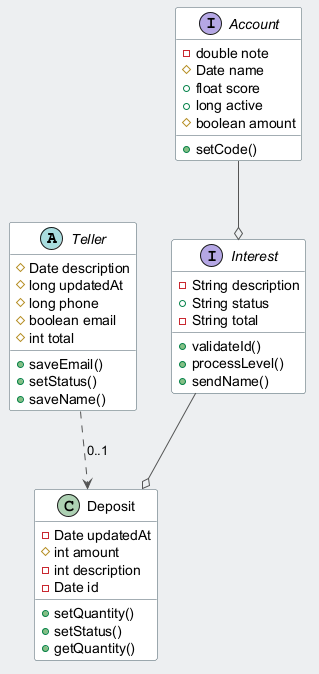

The diagram above was rendered by PlantUML. Its source (embedded in the PNG):
@startuml
skinparam backgroundColor #ECEFF1
skinparam classBackgroundColor #FFFFFF
skinparam classBorderColor #455A64
skinparam ArrowColor #555555
abstract class Teller {
  #Date description
  #long updatedAt
  #long phone
  #boolean email
  #int total
  +saveEmail()
  +setStatus()
  +saveName()
}
interface Interest {
  -String description
  +String status
  -String total
  +validateId()
  +processLevel()
  +sendName()
}
class Deposit {
  -Date updatedAt
  #int amount
  -int description
  -Date id
  +setQuantity()
  +setStatus()
  +getQuantity()
}
interface Account {
  -double note
  #Date name
  +float score
  +long active
  #boolean amount
  +setCode()
}
Account --o Interest
Interest --o Deposit
Teller ..> Deposit : "0..1"
@enduml